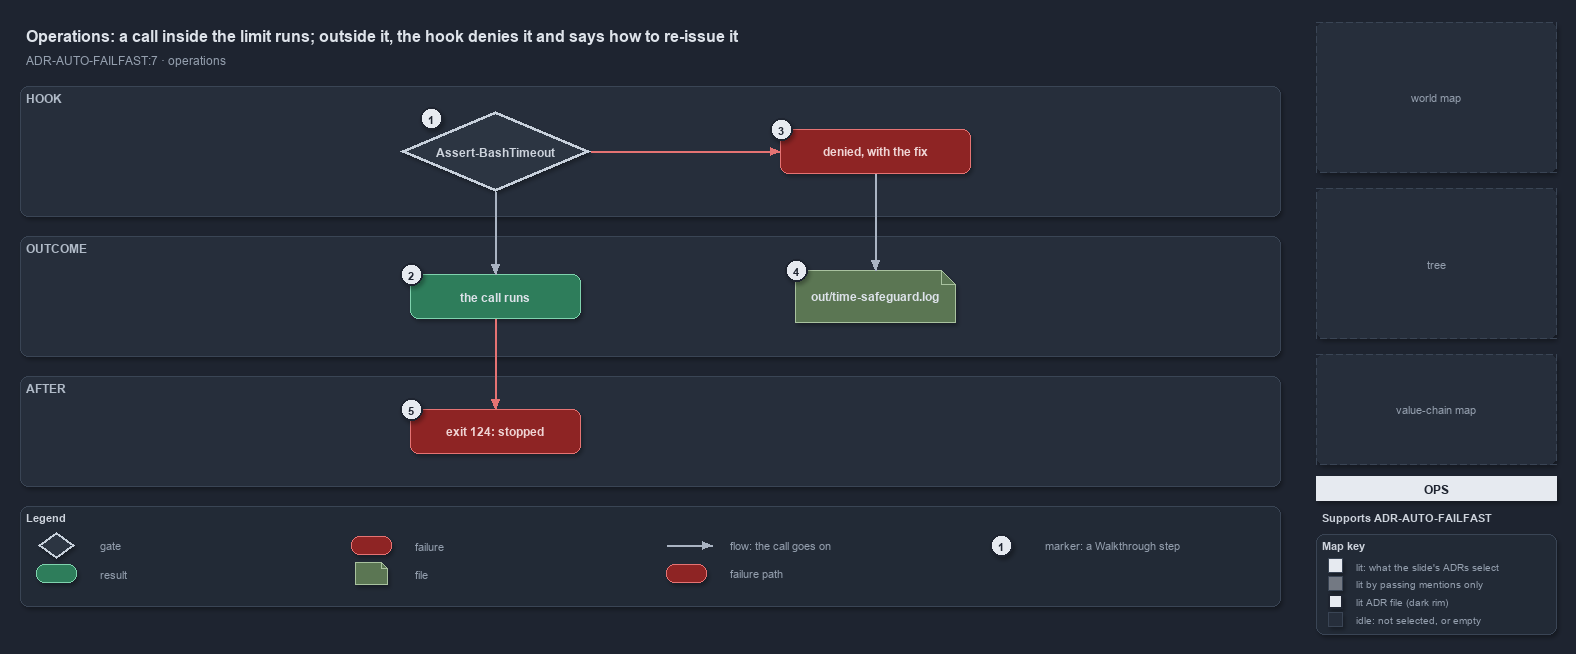

The diagram above was exported from draw.io. Its source (the exported page's mxGraphModel, read from the mxfile embedded in the PNG):
<mxGraphModel dx="1024" dy="768" grid="0" gridSize="10" guides="1" tooltips="1" connect="1" arrows="1" fold="1" page="1" pageScale="1" pageWidth="1572" pageHeight="650" background="#1E2430" math="0" shadow="1">
  <root>
    <mxCell id="0" />
    <mxCell id="1" parent="0" />
    <mxCell id="title" value="Operations: a call inside the limit runs; outside it, the hook denies it and says how to re-issue it" style="text;html=1;align=left;verticalAlign=middle;fontSize=16;fontStyle=1;fontColor=#DDE2E9;" vertex="1" parent="1">
      <mxGeometry x="20" y="14" width="1260" height="30" as="geometry" />
    </mxCell>
    <mxCell id="subtitle" value="ADR-AUTO-FAILFAST:7 &amp;#183; operations" style="text;html=1;align=left;verticalAlign=middle;fontSize=12;fontColor=#949FAE;" vertex="1" parent="1">
      <mxGeometry x="20" y="44" width="1240" height="20" as="geometry" />
    </mxCell>
    <mxCell id="band-hook" value="HOOK" style="rounded=1;html=1;arcSize=3;fillColor=#262E3B;strokeColor=#3A4555;verticalAlign=top;align=left;spacingLeft=8;fontStyle=1;fontSize=12;fontColor=#B0BAC7;" vertex="1" parent="1">
      <mxGeometry x="20" y="80" width="1260" height="130" as="geometry" />
    </mxCell>
    <mxCell id="band-outcome" value="OUTCOME" style="rounded=1;html=1;arcSize=3;fillColor=#262E3B;strokeColor=#3A4555;verticalAlign=top;align=left;spacingLeft=8;fontStyle=1;fontSize=12;fontColor=#B0BAC7;" vertex="1" parent="1">
      <mxGeometry x="20" y="230" width="1260" height="120" as="geometry" />
    </mxCell>
    <mxCell id="band-after" value="AFTER" style="rounded=1;html=1;arcSize=3;fillColor=#262E3B;strokeColor=#3A4555;verticalAlign=top;align=left;spacingLeft=8;fontStyle=1;fontSize=12;fontColor=#B0BAC7;" vertex="1" parent="1">
      <mxGeometry x="20" y="370" width="1260" height="110" as="geometry" />
    </mxCell>
    <mxCell id="g-hook" value="&lt;b&gt;Assert-BashTimeout&lt;/b&gt;" style="rhombus;whiteSpace=wrap;html=1;fillColor=#2C3542;strokeColor=#C7D0DB;strokeWidth=3;fontColor=#CDD3DC;fontSize=12;" vertex="1" parent="1">
      <mxGeometry x="400" y="105" width="190" height="80" as="geometry" />
    </mxCell>
    <mxCell id="g-deny" value="&lt;b&gt;denied, with the fix&lt;/b&gt;" style="rounded=1;whiteSpace=wrap;html=1;arcSize=20;fillColor=#8E2424;strokeColor=#E57373;fontColor=#EFD4D4;fontSize=12;" vertex="1" parent="1">
      <mxGeometry x="780" y="123" width="190" height="44" as="geometry" />
    </mxCell>
    <mxCell id="g-runs" value="&lt;b&gt;the call runs&lt;/b&gt;" style="rounded=1;whiteSpace=wrap;html=1;arcSize=20;fillColor=#2E7D5B;strokeColor=#7FD3AE;fontColor=#DDE2E9;fontSize=12;" vertex="1" parent="1">
      <mxGeometry x="410" y="268" width="170" height="44" as="geometry" />
    </mxCell>
    <mxCell id="g-log" value="&lt;b&gt;out/time-safeguard.log&lt;/b&gt;" style="shape=note;size=14;whiteSpace=wrap;html=1;fillColor=#5B7653;strokeColor=#A9C29F;fontColor=#DDE2E9;fontSize=12;" vertex="1" parent="1">
      <mxGeometry x="795" y="264" width="160" height="52" as="geometry" />
    </mxCell>
    <mxCell id="g-stopped" value="&lt;b&gt;exit 124: stopped&lt;/b&gt;" style="rounded=1;whiteSpace=wrap;html=1;arcSize=20;fillColor=#8E2424;strokeColor=#E57373;fontColor=#EFD4D4;fontSize=12;" vertex="1" parent="1">
      <mxGeometry x="410" y="403" width="170" height="44" as="geometry" />
    </mxCell>
    <mxCell id="p-e-hook-deny-a" value="" style="text;html=1;strokeColor=none;fillColor=none;" vertex="1" parent="1">
      <mxGeometry x="590" y="145" width="1" height="1" as="geometry" />
    </mxCell>
    <mxCell id="p-e-hook-deny-b" value="" style="text;html=1;strokeColor=none;fillColor=none;" vertex="1" parent="1">
      <mxGeometry x="780" y="145" width="1" height="1" as="geometry" />
    </mxCell>
    <mxCell id="e-hook-deny" value="" style="edgeStyle=orthogonalEdgeStyle;rounded=1;html=1;fontSize=10;fontColor=#CDD3DC;endArrow=block;strokeColor=#E57373;shadow=0;" edge="1" parent="1" source="p-e-hook-deny-a" target="p-e-hook-deny-b">
      <mxGeometry relative="1" as="geometry" />
    </mxCell>
    <mxCell id="p-e-hook-runs-a" value="" style="text;html=1;strokeColor=none;fillColor=none;" vertex="1" parent="1">
      <mxGeometry x="495" y="185" width="1" height="1" as="geometry" />
    </mxCell>
    <mxCell id="p-e-hook-runs-b" value="" style="text;html=1;strokeColor=none;fillColor=none;" vertex="1" parent="1">
      <mxGeometry x="495" y="268" width="1" height="1" as="geometry" />
    </mxCell>
    <mxCell id="e-hook-runs" value="" style="edgeStyle=orthogonalEdgeStyle;rounded=1;html=1;fontSize=10;fontColor=#CDD3DC;endArrow=block;strokeColor=#AAB4C3;shadow=0;" edge="1" parent="1" source="p-e-hook-runs-a" target="p-e-hook-runs-b">
      <mxGeometry relative="1" as="geometry" />
    </mxCell>
    <mxCell id="p-e-deny-log-a" value="" style="text;html=1;strokeColor=none;fillColor=none;" vertex="1" parent="1">
      <mxGeometry x="875" y="167" width="1" height="1" as="geometry" />
    </mxCell>
    <mxCell id="p-e-deny-log-b" value="" style="text;html=1;strokeColor=none;fillColor=none;" vertex="1" parent="1">
      <mxGeometry x="875" y="264" width="1" height="1" as="geometry" />
    </mxCell>
    <mxCell id="e-deny-log" value="" style="edgeStyle=orthogonalEdgeStyle;rounded=1;html=1;fontSize=10;fontColor=#CDD3DC;endArrow=block;strokeColor=#AAB4C3;shadow=0;" edge="1" parent="1" source="p-e-deny-log-a" target="p-e-deny-log-b">
      <mxGeometry relative="1" as="geometry" />
    </mxCell>
    <mxCell id="p-e-runs-stopped-a" value="" style="text;html=1;strokeColor=none;fillColor=none;" vertex="1" parent="1">
      <mxGeometry x="495" y="312" width="1" height="1" as="geometry" />
    </mxCell>
    <mxCell id="p-e-runs-stopped-b" value="" style="text;html=1;strokeColor=none;fillColor=none;" vertex="1" parent="1">
      <mxGeometry x="495" y="403" width="1" height="1" as="geometry" />
    </mxCell>
    <mxCell id="e-runs-stopped" value="" style="edgeStyle=orthogonalEdgeStyle;rounded=1;html=1;fontSize=10;fontColor=#CDD3DC;endArrow=block;strokeColor=#E57373;shadow=0;" edge="1" parent="1" source="p-e-runs-stopped-a" target="p-e-runs-stopped-b">
      <mxGeometry relative="1" as="geometry" />
    </mxCell>
    <mxCell id="mark-1" value="1" style="ellipse;html=1;fillColor=#E6EAF0;strokeColor=#1E2430;strokeWidth=2;fontColor=#1E2430;fontStyle=1;fontSize=11;" vertex="1" parent="1">
      <mxGeometry x="420" y="101" width="22" height="22" as="geometry" />
    </mxCell>
    <mxCell id="mark-2" value="2" style="ellipse;html=1;fillColor=#E6EAF0;strokeColor=#1E2430;strokeWidth=2;fontColor=#1E2430;fontStyle=1;fontSize=11;" vertex="1" parent="1">
      <mxGeometry x="400" y="257" width="22" height="22" as="geometry" />
    </mxCell>
    <mxCell id="mark-3" value="3" style="ellipse;html=1;fillColor=#E6EAF0;strokeColor=#1E2430;strokeWidth=2;fontColor=#1E2430;fontStyle=1;fontSize=11;" vertex="1" parent="1">
      <mxGeometry x="770" y="112" width="22" height="22" as="geometry" />
    </mxCell>
    <mxCell id="mark-4" value="4" style="ellipse;html=1;fillColor=#E6EAF0;strokeColor=#1E2430;strokeWidth=2;fontColor=#1E2430;fontStyle=1;fontSize=11;" vertex="1" parent="1">
      <mxGeometry x="785" y="253" width="22" height="22" as="geometry" />
    </mxCell>
    <mxCell id="mark-5" value="5" style="ellipse;html=1;fillColor=#E6EAF0;strokeColor=#1E2430;strokeWidth=2;fontColor=#1E2430;fontStyle=1;fontSize=11;" vertex="1" parent="1">
      <mxGeometry x="400" y="392" width="22" height="22" as="geometry" />
    </mxCell>
    <mxCell id="legend" value="&lt;b&gt;Legend&lt;/b&gt;" style="rounded=1;whiteSpace=wrap;html=1;arcSize=6;fillColor=#222A36;strokeColor=#3A4555;align=left;verticalAlign=top;spacing=8;fontSize=11;fontColor=#CDD3DC;" vertex="1" parent="1">
      <mxGeometry x="20" y="500" width="1260" height="100" as="geometry" />
    </mxCell>
    <mxCell id="lg-0" value="" style="rhombus;html=1;fillColor=#2C3542;strokeColor=#C7D0DB;strokeWidth=2;" vertex="1" parent="1">
      <mxGeometry x="38" y="526" width="36" height="26" as="geometry" />
    </mxCell>
    <mxCell id="lg-0-t" value="gate" style="text;html=1;align=left;verticalAlign=middle;fontSize=11;fontColor=#949FAE;" vertex="1" parent="1">
      <mxGeometry x="94" y="529" width="245" height="20" as="geometry" />
    </mxCell>
    <mxCell id="lg-1" value="" style="rounded=1;html=1;arcSize=20;fillColor=#2E7D5B;strokeColor=#7FD3AE;" vertex="1" parent="1">
      <mxGeometry x="36" y="558" width="40" height="18" as="geometry" />
    </mxCell>
    <mxCell id="lg-1-t" value="result" style="text;html=1;align=left;verticalAlign=middle;fontSize=11;fontColor=#949FAE;" vertex="1" parent="1">
      <mxGeometry x="94" y="557" width="245" height="20" as="geometry" />
    </mxCell>
    <mxCell id="lg-2" value="" style="rounded=1;html=1;arcSize=20;fillColor=#8E2424;strokeColor=#E57373;" vertex="1" parent="1">
      <mxGeometry x="351" y="530" width="40" height="18" as="geometry" />
    </mxCell>
    <mxCell id="lg-2-t" value="failure" style="text;html=1;align=left;verticalAlign=middle;fontSize=11;fontColor=#949FAE;" vertex="1" parent="1">
      <mxGeometry x="409" y="529" width="245" height="20" as="geometry" />
    </mxCell>
    <mxCell id="lg-3" value="" style="shape=note;size=6;html=1;fillColor=#5B7653;strokeColor=#A9C29F;" vertex="1" parent="1">
      <mxGeometry x="355" y="556" width="32" height="22" as="geometry" />
    </mxCell>
    <mxCell id="lg-3-t" value="file" style="text;html=1;align=left;verticalAlign=middle;fontSize=11;fontColor=#949FAE;" vertex="1" parent="1">
      <mxGeometry x="409" y="557" width="245" height="20" as="geometry" />
    </mxCell>
    <mxCell id="lg-4-a" value="" style="text;html=1;strokeColor=none;fillColor=none;" vertex="1" parent="1">
      <mxGeometry x="666" y="539" width="1" height="1" as="geometry" />
    </mxCell>
    <mxCell id="lg-4-b" value="" style="text;html=1;strokeColor=none;fillColor=none;" vertex="1" parent="1">
      <mxGeometry x="712" y="539" width="1" height="1" as="geometry" />
    </mxCell>
    <mxCell id="lg-4" value="" style="edgeStyle=orthogonalEdgeStyle;rounded=1;html=1;fontSize=10;fontColor=#CDD3DC;endArrow=block;strokeColor=#AAB4C3;shadow=0;" edge="1" parent="1" source="lg-4-a" target="lg-4-b">
      <mxGeometry relative="1" as="geometry" />
    </mxCell>
    <mxCell id="lg-4-t" value="flow: the call goes on" style="text;html=1;align=left;verticalAlign=middle;fontSize=11;fontColor=#949FAE;" vertex="1" parent="1">
      <mxGeometry x="724" y="529" width="245" height="20" as="geometry" />
    </mxCell>
    <mxCell id="lg-5" value="" style="rounded=1;html=1;arcSize=20;fillColor=#8E2424;strokeColor=#E57373;" vertex="1" parent="1">
      <mxGeometry x="666" y="558" width="40" height="18" as="geometry" />
    </mxCell>
    <mxCell id="lg-5-t" value="failure path" style="text;html=1;align=left;verticalAlign=middle;fontSize=11;fontColor=#949FAE;" vertex="1" parent="1">
      <mxGeometry x="724" y="557" width="245" height="20" as="geometry" />
    </mxCell>
    <mxCell id="lg-6" value="1" style="ellipse;html=1;fillColor=#E6EAF0;strokeColor=#1E2430;strokeWidth=2;fontColor=#1E2430;fontStyle=1;fontSize=11;" vertex="1" parent="1">
      <mxGeometry x="990" y="528" width="22" height="22" as="geometry" />
    </mxCell>
    <mxCell id="lg-6-t" value="marker: a Walkthrough step" style="text;html=1;align=left;verticalAlign=middle;fontSize=11;fontColor=#949FAE;" vertex="1" parent="1">
      <mxGeometry x="1039" y="529" width="245" height="20" as="geometry" />
    </mxCell>
    <mxCell id="minimap-grid" value="world map" style="rounded=1;arcSize=4;whiteSpace=wrap;html=1;fillColor=#262E3B;strokeColor=#3A4555;dashed=1;fontColor=#949FAE;fontSize=11;" vertex="1" parent="1">
      <mxGeometry x="1316" y="16" width="240" height="150" as="geometry" />
    </mxCell>
    <mxCell id="minimap-tree" value="tree" style="rounded=1;arcSize=4;whiteSpace=wrap;html=1;fillColor=#262E3B;strokeColor=#3A4555;dashed=1;fontColor=#949FAE;fontSize=11;" vertex="1" parent="1">
      <mxGeometry x="1316" y="182" width="240" height="150" as="geometry" />
    </mxCell>
    <mxCell id="minimap-chain" value="value-chain map" style="rounded=1;arcSize=4;whiteSpace=wrap;html=1;fillColor=#262E3B;strokeColor=#3A4555;dashed=1;fontColor=#949FAE;fontSize=11;" vertex="1" parent="1">
      <mxGeometry x="1316" y="348" width="240" height="110" as="geometry" />
    </mxCell>
    <mxCell id="lens-badge" value="OPS" style="rounded=0;whiteSpace=wrap;html=1;align=center;verticalAlign=middle;fontSize=12;fontStyle=1;fontColor=#1E2430;fillColor=#E6EAF0;strokeColor=none;" vertex="1" parent="1">
      <mxGeometry x="1316" y="470" width="240" height="24" as="geometry" />
    </mxCell>
    <mxCell id="supports" value="&lt;b&gt;Supports&lt;/b&gt; ADR-AUTO-FAILFAST" style="text;html=1;whiteSpace=wrap;align=left;verticalAlign=top;fontSize=11;fontColor=#CDD3DC;" vertex="1" parent="1">
      <mxGeometry x="1316" y="500" width="240" height="20" as="geometry" />
    </mxCell>
    <mxCell id="mapkey" value="&lt;b&gt;Map key&lt;/b&gt;" style="rounded=1;whiteSpace=wrap;html=1;arcSize=6;fillColor=#222A36;strokeColor=#3A4555;align=left;verticalAlign=top;spacing=8;fontSize=11;fontColor=#CDD3DC;" vertex="1" parent="1">
      <mxGeometry x="1316" y="528" width="240" height="100" as="geometry" />
    </mxCell>
    <mxCell id="mk-lit" value="" style="rounded=0;html=1;fillColor=#E6EAF0;strokeColor=#3A4555;" vertex="1" parent="1">
      <mxGeometry x="1328" y="552" width="14" height="14" as="geometry" />
    </mxCell>
    <mxCell id="mk-lit-t" value="lit: what the slide's ADRs select" style="text;html=1;align=left;verticalAlign=middle;fontSize=10.5;fontColor=#949FAE;" vertex="1" parent="1">
      <mxGeometry x="1350" y="549" width="200" height="20" as="geometry" />
    </mxCell>
    <mxCell id="mk-mention" value="" style="rounded=0;html=1;fillColor=#737983;strokeColor=#3A4555;" vertex="1" parent="1">
      <mxGeometry x="1328" y="570" width="14" height="14" as="geometry" />
    </mxCell>
    <mxCell id="mk-mention-t" value="lit by passing mentions only" style="text;html=1;align=left;verticalAlign=middle;fontSize=10.5;fontColor=#949FAE;" vertex="1" parent="1">
      <mxGeometry x="1350" y="567" width="200" height="20" as="geometry" />
    </mxCell>
    <mxCell id="mk-adr" value="" style="rounded=0;html=1;fillColor=#E6EAF0;strokeColor=#1E2430;strokeWidth=2;" vertex="1" parent="1">
      <mxGeometry x="1328" y="588" width="14" height="14" as="geometry" />
    </mxCell>
    <mxCell id="mk-adr-t" value="lit ADR file (dark rim)" style="text;html=1;align=left;verticalAlign=middle;fontSize=10.5;fontColor=#949FAE;" vertex="1" parent="1">
      <mxGeometry x="1350" y="585" width="200" height="20" as="geometry" />
    </mxCell>
    <mxCell id="mk-idle" value="" style="rounded=0;html=1;fillColor=#262E3B;strokeColor=#3A4555;" vertex="1" parent="1">
      <mxGeometry x="1328" y="606" width="14" height="14" as="geometry" />
    </mxCell>
    <mxCell id="mk-idle-t" value="idle: not selected, or empty" style="text;html=1;align=left;verticalAlign=middle;fontSize=10.5;fontColor=#949FAE;" vertex="1" parent="1">
      <mxGeometry x="1350" y="603" width="200" height="20" as="geometry" />
    </mxCell>
  </root>
</mxGraphModel>